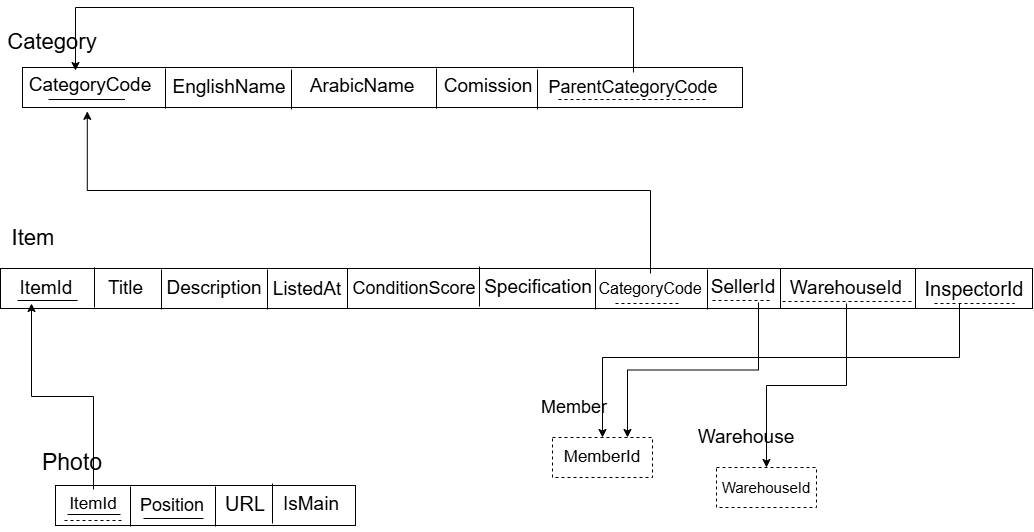

The diagram above was exported from draw.io. Its source (the exported page's mxGraphModel, read from the mxfile embedded in the PNG):
<mxGraphModel dx="1073" dy="652" grid="1" gridSize="10" guides="1" tooltips="1" connect="1" arrows="1" fold="1" page="1" pageScale="1" pageWidth="850" pageHeight="1100" math="0" shadow="0">
  <root>
    <mxCell id="0" />
    <mxCell id="1" parent="0" />
    <mxCell id="ul2uqgPffURtMVegeFjy-1" parent="1" style="rounded=0;whiteSpace=wrap;html=1;" value="" vertex="1">
      <mxGeometry height="40" width="1032" x="268" y="461" as="geometry" />
    </mxCell>
    <mxCell id="ul2uqgPffURtMVegeFjy-2" parent="1" style="text;html=1;whiteSpace=wrap;strokeColor=none;fillColor=none;align=center;verticalAlign=middle;rounded=0;fontSize=22;" value="Item" vertex="1">
      <mxGeometry height="30" width="60" x="271" y="416" as="geometry" />
    </mxCell>
    <mxCell id="ul2uqgPffURtMVegeFjy-3" parent="1" style="text;html=1;whiteSpace=wrap;strokeColor=none;fillColor=none;align=center;verticalAlign=middle;rounded=0;fontSize=19;" value="ItemId" vertex="1">
      <mxGeometry height="30" width="60" x="284" y="466" as="geometry" />
    </mxCell>
    <mxCell id="ul2uqgPffURtMVegeFjy-4" edge="1" parent="1" style="endArrow=none;html=1;rounded=0;defaultLabelBackgroundColor=page;labelPadding=0 4;" value="">
      <mxGeometry relative="1" as="geometry">
        <mxPoint x="362" y="460" as="sourcePoint" />
        <mxPoint x="362" y="500" as="targetPoint" />
      </mxGeometry>
    </mxCell>
    <mxCell id="ul2uqgPffURtMVegeFjy-5" parent="1" style="line;strokeWidth=1;rotatable=0;dashed=0;labelPosition=right;align=left;verticalAlign=middle;spacingTop=0;spacingLeft=6;points=[];portConstraint=eastwest;labelPerimeter=1;" value="" vertex="1">
      <mxGeometry height="10" width="60" x="285" y="488" as="geometry" />
    </mxCell>
    <mxCell id="ul2uqgPffURtMVegeFjy-6" parent="1" style="text;html=1;whiteSpace=wrap;strokeColor=none;fillColor=none;align=center;verticalAlign=middle;rounded=0;fontSize=19;" value="Title" vertex="1">
      <mxGeometry height="30" width="53" x="367" y="466" as="geometry" />
    </mxCell>
    <mxCell id="ul2uqgPffURtMVegeFjy-7" edge="1" parent="1" style="endArrow=none;html=1;rounded=0;defaultLabelBackgroundColor=page;labelPadding=0 4;" value="">
      <mxGeometry relative="1" as="geometry">
        <mxPoint x="429" y="462" as="sourcePoint" />
        <mxPoint x="429" y="502" as="targetPoint" />
      </mxGeometry>
    </mxCell>
    <mxCell id="ul2uqgPffURtMVegeFjy-8" parent="1" style="text;html=1;whiteSpace=wrap;strokeColor=none;fillColor=none;align=center;verticalAlign=middle;rounded=0;fontSize=19;" value="Description" vertex="1">
      <mxGeometry height="30" width="60" x="452" y="466" as="geometry" />
    </mxCell>
    <mxCell id="ul2uqgPffURtMVegeFjy-9" edge="1" parent="1" style="endArrow=none;html=1;rounded=0;defaultLabelBackgroundColor=page;labelPadding=0 4;" value="">
      <mxGeometry relative="1" as="geometry">
        <mxPoint x="535" y="462" as="sourcePoint" />
        <mxPoint x="535" y="502" as="targetPoint" />
      </mxGeometry>
    </mxCell>
    <mxCell id="ul2uqgPffURtMVegeFjy-10" parent="1" style="text;html=1;whiteSpace=wrap;strokeColor=none;fillColor=none;align=center;verticalAlign=middle;rounded=0;fontSize=19;" value="ListedAt" vertex="1">
      <mxGeometry height="30" width="60" x="545" y="467" as="geometry" />
    </mxCell>
    <mxCell id="ul2uqgPffURtMVegeFjy-11" edge="1" parent="1" style="endArrow=none;html=1;rounded=0;defaultLabelBackgroundColor=page;labelPadding=0 4;" value="">
      <mxGeometry relative="1" as="geometry">
        <mxPoint x="615" y="461" as="sourcePoint" />
        <mxPoint x="615" y="501" as="targetPoint" />
      </mxGeometry>
    </mxCell>
    <mxCell id="ul2uqgPffURtMVegeFjy-12" parent="1" style="text;html=1;whiteSpace=wrap;strokeColor=none;fillColor=none;align=center;verticalAlign=middle;rounded=0;fontSize=18;" value="ConditionScore" vertex="1">
      <mxGeometry height="30" width="60" x="652" y="466" as="geometry" />
    </mxCell>
    <mxCell id="ul2uqgPffURtMVegeFjy-13" edge="1" parent="1" style="endArrow=none;html=1;rounded=0;defaultLabelBackgroundColor=page;labelPadding=0 4;" value="">
      <mxGeometry relative="1" as="geometry">
        <mxPoint x="747" y="459" as="sourcePoint" />
        <mxPoint x="747" y="499" as="targetPoint" />
      </mxGeometry>
    </mxCell>
    <mxCell id="ul2uqgPffURtMVegeFjy-14" parent="1" style="text;html=1;whiteSpace=wrap;strokeColor=none;fillColor=none;align=center;verticalAlign=middle;rounded=0;fontSize=19;" value="Specification" vertex="1">
      <mxGeometry height="30" width="60" x="776" y="465" as="geometry" />
    </mxCell>
    <mxCell id="ul2uqgPffURtMVegeFjy-15" edge="1" parent="1" style="endArrow=none;html=1;rounded=0;defaultLabelBackgroundColor=page;labelPadding=0 4;" value="">
      <mxGeometry relative="1" as="geometry">
        <mxPoint x="863" y="462" as="sourcePoint" />
        <mxPoint x="863" y="502" as="targetPoint" />
      </mxGeometry>
    </mxCell>
    <mxCell id="RkI77svi3o84GYLmXBoP-20" edge="1" parent="1" source="ul2uqgPffURtMVegeFjy-16" style="edgeStyle=orthogonalEdgeStyle;rounded=0;orthogonalLoop=1;jettySize=auto;html=1;exitX=0.5;exitY=0;exitDx=0;exitDy=0;defaultLabelBackgroundColor=page;labelPadding=0 4;entryX=0.09;entryY=1.096;entryDx=0;entryDy=0;entryPerimeter=0;" target="RkI77svi3o84GYLmXBoP-1">
      <mxGeometry relative="1" as="geometry" />
    </mxCell>
    <mxCell id="ul2uqgPffURtMVegeFjy-16" parent="1" style="text;html=1;whiteSpace=wrap;strokeColor=none;fillColor=none;align=center;verticalAlign=middle;rounded=0;fontSize=16;" value="CategoryCode" vertex="1">
      <mxGeometry height="30" width="60" x="888" y="466" as="geometry" />
    </mxCell>
    <mxCell id="ul2uqgPffURtMVegeFjy-19" edge="1" parent="1" style="endArrow=none;html=1;rounded=0;defaultLabelBackgroundColor=page;labelPadding=0 4;" value="">
      <mxGeometry relative="1" as="geometry">
        <mxPoint x="975" y="462" as="sourcePoint" />
        <mxPoint x="975" y="502" as="targetPoint" />
      </mxGeometry>
    </mxCell>
    <mxCell id="d_GPjM0PW-Khqw9MMz00-2" edge="1" parent="1" source="ul2uqgPffURtMVegeFjy-20" style="edgeStyle=orthogonalEdgeStyle;rounded=0;orthogonalLoop=1;jettySize=auto;html=1;exitX=0.75;exitY=1;exitDx=0;exitDy=0;entryX=0.75;entryY=0;entryDx=0;entryDy=0;defaultLabelBackgroundColor=page;labelPadding=0 4;" target="7sSpPR8b6VrjhzDp3TAR-47">
      <mxGeometry relative="1" as="geometry" />
    </mxCell>
    <mxCell id="ul2uqgPffURtMVegeFjy-20" parent="1" style="text;html=1;whiteSpace=wrap;strokeColor=none;fillColor=none;align=center;verticalAlign=middle;rounded=0;fontSize=19;" value="SellerId" vertex="1">
      <mxGeometry height="30" width="60" x="981" y="465" as="geometry" />
    </mxCell>
    <mxCell id="ul2uqgPffURtMVegeFjy-21" edge="1" parent="1" style="endArrow=none;html=1;rounded=0;defaultLabelBackgroundColor=page;labelPadding=0 4;" value="">
      <mxGeometry relative="1" as="geometry">
        <mxPoint x="1048" y="461" as="sourcePoint" />
        <mxPoint x="1048" y="501" as="targetPoint" />
      </mxGeometry>
    </mxCell>
    <mxCell id="ul2uqgPffURtMVegeFjy-22" parent="1" style="line;strokeWidth=1;rotatable=0;dashed=1;labelPosition=right;align=left;verticalAlign=middle;spacingTop=0;spacingLeft=6;points=[];portConstraint=eastwest;labelPerimeter=1;" value="" vertex="1">
      <mxGeometry height="10" width="60" x="980" y="488" as="geometry" />
    </mxCell>
    <mxCell id="d_GPjM0PW-Khqw9MMz00-5" edge="1" parent="1" source="ul2uqgPffURtMVegeFjy-24" style="edgeStyle=orthogonalEdgeStyle;rounded=0;orthogonalLoop=1;jettySize=auto;html=1;exitX=0.5;exitY=1;exitDx=0;exitDy=0;entryX=0.5;entryY=0;entryDx=0;entryDy=0;defaultLabelBackgroundColor=page;labelPadding=0 4;" target="d_GPjM0PW-Khqw9MMz00-3">
      <mxGeometry relative="1" as="geometry" />
    </mxCell>
    <mxCell id="ul2uqgPffURtMVegeFjy-24" parent="1" style="text;html=1;whiteSpace=wrap;strokeColor=none;fillColor=none;align=center;verticalAlign=middle;rounded=0;fontSize=19;" value="WarehouseId" vertex="1">
      <mxGeometry height="30" width="60" x="1084" y="466" as="geometry" />
    </mxCell>
    <mxCell id="ul2uqgPffURtMVegeFjy-25" parent="1" style="line;strokeWidth=1;rotatable=0;dashed=1;labelPosition=right;align=left;verticalAlign=middle;spacingTop=0;spacingLeft=6;points=[];portConstraint=eastwest;labelPerimeter=1;" value="" vertex="1">
      <mxGeometry height="10" width="130" x="1050" y="489" as="geometry" />
    </mxCell>
    <mxCell id="ul2uqgPffURtMVegeFjy-26" parent="1" style="line;strokeWidth=1;rotatable=0;dashed=1;labelPosition=right;align=left;verticalAlign=middle;spacingTop=0;spacingLeft=6;points=[];portConstraint=eastwest;labelPerimeter=1;" value="" vertex="1">
      <mxGeometry height="10" width="66" x="883" y="491" as="geometry" />
    </mxCell>
    <mxCell id="ul2uqgPffURtMVegeFjy-53" edge="1" parent="1" style="endArrow=none;html=1;rounded=0;defaultLabelBackgroundColor=page;labelPadding=0 4;" value="">
      <mxGeometry relative="1" as="geometry">
        <mxPoint x="1183" y="461" as="sourcePoint" />
        <mxPoint x="1183" y="501" as="targetPoint" />
      </mxGeometry>
    </mxCell>
    <mxCell id="d_GPjM0PW-Khqw9MMz00-6" edge="1" parent="1" source="ul2uqgPffURtMVegeFjy-54" style="edgeStyle=orthogonalEdgeStyle;rounded=0;orthogonalLoop=1;jettySize=auto;html=1;exitX=0.25;exitY=1;exitDx=0;exitDy=0;entryX=0.5;entryY=0;entryDx=0;entryDy=0;defaultLabelBackgroundColor=page;labelPadding=0 4;" target="7sSpPR8b6VrjhzDp3TAR-47">
      <mxGeometry relative="1" as="geometry">
        <Array as="points">
          <mxPoint x="1227" y="550" />
          <mxPoint x="870" y="550" />
        </Array>
      </mxGeometry>
    </mxCell>
    <mxCell id="ul2uqgPffURtMVegeFjy-54" parent="1" style="text;html=1;whiteSpace=wrap;strokeColor=none;fillColor=none;align=center;verticalAlign=middle;rounded=0;fontSize=20;" value="InspectorId" vertex="1">
      <mxGeometry height="30" width="60" x="1212" y="466" as="geometry" />
    </mxCell>
    <mxCell id="ul2uqgPffURtMVegeFjy-55" parent="1" style="line;strokeWidth=1;rotatable=0;dashed=1;labelPosition=right;align=left;verticalAlign=middle;spacingTop=0;spacingLeft=6;points=[];portConstraint=eastwest;labelPerimeter=1;" value="" vertex="1">
      <mxGeometry height="10" width="80" x="1202" y="491" as="geometry" />
    </mxCell>
    <mxCell id="RkI77svi3o84GYLmXBoP-1" parent="1" style="rounded=0;whiteSpace=wrap;html=1;" value="" vertex="1">
      <mxGeometry height="40" width="720" x="290" y="260" as="geometry" />
    </mxCell>
    <mxCell id="RkI77svi3o84GYLmXBoP-2" parent="1" style="text;html=1;whiteSpace=wrap;strokeColor=none;fillColor=none;align=center;verticalAlign=middle;rounded=0;fontSize=22;" value="Category" vertex="1">
      <mxGeometry height="30" width="60" x="290" y="220" as="geometry" />
    </mxCell>
    <mxCell id="RkI77svi3o84GYLmXBoP-3" parent="1" style="text;html=1;whiteSpace=wrap;strokeColor=none;fillColor=none;align=center;verticalAlign=middle;rounded=0;fontSize=19;" value="CategoryCode" vertex="1">
      <mxGeometry height="30" width="60" x="328" y="263" as="geometry" />
    </mxCell>
    <mxCell id="RkI77svi3o84GYLmXBoP-4" edge="1" parent="1" style="endArrow=none;html=1;rounded=0;defaultLabelBackgroundColor=page;labelPadding=0 4;" value="">
      <mxGeometry relative="1" as="geometry">
        <mxPoint x="433" y="261" as="sourcePoint" />
        <mxPoint x="433" y="301" as="targetPoint" />
      </mxGeometry>
    </mxCell>
    <mxCell id="RkI77svi3o84GYLmXBoP-5" parent="1" style="text;html=1;whiteSpace=wrap;strokeColor=none;fillColor=none;align=center;verticalAlign=middle;rounded=0;fontSize=19;" value="EnglishName" vertex="1">
      <mxGeometry height="30" width="60" x="467" y="265" as="geometry" />
    </mxCell>
    <mxCell id="RkI77svi3o84GYLmXBoP-6" edge="1" parent="1" style="endArrow=none;html=1;rounded=0;defaultLabelBackgroundColor=page;labelPadding=0 4;" value="">
      <mxGeometry relative="1" as="geometry">
        <mxPoint x="559" y="262" as="sourcePoint" />
        <mxPoint x="559" y="302" as="targetPoint" />
      </mxGeometry>
    </mxCell>
    <mxCell id="RkI77svi3o84GYLmXBoP-7" parent="1" style="text;html=1;whiteSpace=wrap;strokeColor=none;fillColor=none;align=center;verticalAlign=middle;rounded=0;fontSize=19;" value="ArabicName" vertex="1">
      <mxGeometry height="30" width="60" x="600" y="264" as="geometry" />
    </mxCell>
    <mxCell id="RkI77svi3o84GYLmXBoP-8" edge="1" parent="1" style="endArrow=none;html=1;rounded=0;defaultLabelBackgroundColor=page;labelPadding=0 4;" value="">
      <mxGeometry relative="1" as="geometry">
        <mxPoint x="704" y="261" as="sourcePoint" />
        <mxPoint x="704" y="301" as="targetPoint" />
      </mxGeometry>
    </mxCell>
    <mxCell id="RkI77svi3o84GYLmXBoP-9" parent="1" style="text;html=1;whiteSpace=wrap;strokeColor=none;fillColor=none;align=center;verticalAlign=middle;rounded=0;fontSize=19;" value="Comission" vertex="1">
      <mxGeometry height="30" width="60" x="726" y="264" as="geometry" />
    </mxCell>
    <mxCell id="RkI77svi3o84GYLmXBoP-10" edge="1" parent="1" style="endArrow=none;html=1;rounded=0;defaultLabelBackgroundColor=page;labelPadding=0 4;" value="">
      <mxGeometry relative="1" as="geometry">
        <mxPoint x="805" y="262" as="sourcePoint" />
        <mxPoint x="805" y="302" as="targetPoint" />
      </mxGeometry>
    </mxCell>
    <mxCell id="RkI77svi3o84GYLmXBoP-18" edge="1" parent="1" source="RkI77svi3o84GYLmXBoP-11" style="edgeStyle=orthogonalEdgeStyle;rounded=0;orthogonalLoop=1;jettySize=auto;html=1;exitX=0.5;exitY=0;exitDx=0;exitDy=0;entryX=0.25;entryY=0;entryDx=0;entryDy=0;defaultLabelBackgroundColor=page;labelPadding=0 4;" target="RkI77svi3o84GYLmXBoP-3">
      <mxGeometry relative="1" as="geometry">
        <Array as="points">
          <mxPoint x="901" y="200" />
          <mxPoint x="343" y="200" />
        </Array>
      </mxGeometry>
    </mxCell>
    <mxCell id="RkI77svi3o84GYLmXBoP-11" parent="1" style="text;html=1;whiteSpace=wrap;strokeColor=none;fillColor=none;align=center;verticalAlign=middle;rounded=0;fontSize=18;" value="ParentCategoryCode" vertex="1">
      <mxGeometry height="30" width="60" x="871" y="265" as="geometry" />
    </mxCell>
    <mxCell id="RkI77svi3o84GYLmXBoP-12" parent="1" style="line;strokeWidth=1;rotatable=0;dashed=0;labelPosition=right;align=left;verticalAlign=middle;spacingTop=0;spacingLeft=6;points=[];portConstraint=eastwest;labelPerimeter=1;" value="" vertex="1">
      <mxGeometry height="10" width="76.5" x="316" y="287" as="geometry" />
    </mxCell>
    <mxCell id="RkI77svi3o84GYLmXBoP-17" parent="1" style="line;strokeWidth=1;rotatable=0;dashed=1;labelPosition=right;align=left;verticalAlign=middle;spacingTop=0;spacingLeft=6;points=[];portConstraint=eastwest;labelPerimeter=1;" value="" vertex="1">
      <mxGeometry height="10" width="150" x="826" y="287" as="geometry" />
    </mxCell>
    <mxCell id="7sSpPR8b6VrjhzDp3TAR-1" parent="1" style="rounded=0;whiteSpace=wrap;html=1;" value="" vertex="1">
      <mxGeometry height="40" width="300" x="323" y="678" as="geometry" />
    </mxCell>
    <mxCell id="7sSpPR8b6VrjhzDp3TAR-2" parent="1" style="text;html=1;whiteSpace=wrap;strokeColor=none;fillColor=none;align=center;verticalAlign=middle;rounded=0;fontSize=23;" value="Photo" vertex="1">
      <mxGeometry height="30" width="60" x="310" y="640" as="geometry" />
    </mxCell>
    <mxCell id="7sSpPR8b6VrjhzDp3TAR-46" edge="1" parent="1" source="7sSpPR8b6VrjhzDp3TAR-3" style="edgeStyle=orthogonalEdgeStyle;rounded=0;orthogonalLoop=1;jettySize=auto;html=1;exitX=0.5;exitY=0;exitDx=0;exitDy=0;entryX=0.25;entryY=1;entryDx=0;entryDy=0;defaultLabelBackgroundColor=page;labelPadding=0 4;" target="ul2uqgPffURtMVegeFjy-3">
      <mxGeometry relative="1" as="geometry" />
    </mxCell>
    <mxCell id="7sSpPR8b6VrjhzDp3TAR-3" parent="1" style="text;html=1;whiteSpace=wrap;strokeColor=none;fillColor=none;align=center;verticalAlign=middle;rounded=0;fontSize=17;" value="ItemId" vertex="1">
      <mxGeometry height="30" width="60" x="331" y="682" as="geometry" />
    </mxCell>
    <mxCell id="7sSpPR8b6VrjhzDp3TAR-4" edge="1" parent="1" style="endArrow=none;html=1;rounded=0;defaultLabelBackgroundColor=page;labelPadding=0 4;" value="">
      <mxGeometry relative="1" as="geometry">
        <mxPoint x="398" y="679" as="sourcePoint" />
        <mxPoint x="398" y="719" as="targetPoint" />
      </mxGeometry>
    </mxCell>
    <mxCell id="7sSpPR8b6VrjhzDp3TAR-5" parent="1" style="line;strokeWidth=1;rotatable=0;dashed=0;labelPosition=right;align=left;verticalAlign=middle;spacingTop=0;spacingLeft=6;points=[];portConstraint=eastwest;labelPerimeter=1;" value="" vertex="1">
      <mxGeometry height="10" width="53" x="335" y="702" as="geometry" />
    </mxCell>
    <mxCell id="7sSpPR8b6VrjhzDp3TAR-6" parent="1" style="text;strokeColor=none;fillColor=none;spacingLeft=4;spacingRight=4;overflow=hidden;rotatable=0;points=[[0,0.5],[1,0.5]];portConstraint=eastwest;fontSize=18;whiteSpace=wrap;html=1;" value="Position" vertex="1">
      <mxGeometry height="40" width="76.5" x="402" y="681" as="geometry" />
    </mxCell>
    <mxCell id="7sSpPR8b6VrjhzDp3TAR-7" edge="1" parent="1" style="endArrow=none;html=1;rounded=0;defaultLabelBackgroundColor=page;labelPadding=0 4;" value="">
      <mxGeometry relative="1" as="geometry">
        <mxPoint x="483" y="679" as="sourcePoint" />
        <mxPoint x="483" y="719" as="targetPoint" />
      </mxGeometry>
    </mxCell>
    <mxCell id="7sSpPR8b6VrjhzDp3TAR-8" parent="1" style="text;strokeColor=none;fillColor=none;spacingLeft=4;spacingRight=4;overflow=hidden;rotatable=0;points=[[0,0.5],[1,0.5]];portConstraint=eastwest;fontSize=20;whiteSpace=wrap;html=1;" value="URL" vertex="1">
      <mxGeometry height="40" width="53" x="487" y="678" as="geometry" />
    </mxCell>
    <mxCell id="7sSpPR8b6VrjhzDp3TAR-9" parent="1" style="line;strokeWidth=1;rotatable=0;dashed=1;labelPosition=right;align=left;verticalAlign=middle;spacingTop=0;spacingLeft=6;points=[];portConstraint=eastwest;labelPerimeter=1;" value="" vertex="1">
      <mxGeometry height="10" width="60" x="332" y="708" as="geometry" />
    </mxCell>
    <mxCell id="7sSpPR8b6VrjhzDp3TAR-10" parent="1" style="line;strokeWidth=1;rotatable=0;dashed=0;labelPosition=right;align=left;verticalAlign=middle;spacingTop=0;spacingLeft=6;points=[];portConstraint=eastwest;labelPerimeter=1;" value="" vertex="1">
      <mxGeometry height="10" width="60" x="411" y="706" as="geometry" />
    </mxCell>
    <mxCell id="7sSpPR8b6VrjhzDp3TAR-44" edge="1" parent="1" style="endArrow=none;html=1;rounded=0;defaultLabelBackgroundColor=page;labelPadding=0 4;" value="">
      <mxGeometry relative="1" as="geometry">
        <mxPoint x="540" y="676" as="sourcePoint" />
        <mxPoint x="540" y="716" as="targetPoint" />
      </mxGeometry>
    </mxCell>
    <mxCell id="7sSpPR8b6VrjhzDp3TAR-45" parent="1" style="text;html=1;whiteSpace=wrap;strokeColor=none;fillColor=none;align=center;verticalAlign=middle;rounded=0;fontSize=19;" value="IsMain" vertex="1">
      <mxGeometry height="30" width="60" x="549" y="682" as="geometry" />
    </mxCell>
    <mxCell id="7sSpPR8b6VrjhzDp3TAR-47" parent="1" style="whiteSpace=wrap;html=1;align=center;fontSize=17;dashed=1;" value="MemberId" vertex="1">
      <mxGeometry height="40" width="100" x="820" y="630" as="geometry" />
    </mxCell>
    <mxCell id="d_GPjM0PW-Khqw9MMz00-1" parent="1" style="text;html=1;whiteSpace=wrap;strokeColor=none;fillColor=none;align=center;verticalAlign=middle;rounded=0;fontSize=18;" value="Member" vertex="1">
      <mxGeometry height="30" width="60" x="812" y="585" as="geometry" />
    </mxCell>
    <mxCell id="d_GPjM0PW-Khqw9MMz00-3" parent="1" style="whiteSpace=wrap;html=1;align=center;fontSize=15;dashed=1;" value="WarehouseId" vertex="1">
      <mxGeometry height="40" width="100" x="984" y="660" as="geometry" />
    </mxCell>
    <mxCell id="d_GPjM0PW-Khqw9MMz00-4" parent="1" style="text;html=1;whiteSpace=wrap;strokeColor=none;fillColor=none;align=center;verticalAlign=middle;rounded=0;fontSize=19;" value="Warehouse" vertex="1">
      <mxGeometry height="30" width="60" x="984" y="615" as="geometry" />
    </mxCell>
  </root>
</mxGraphModel>